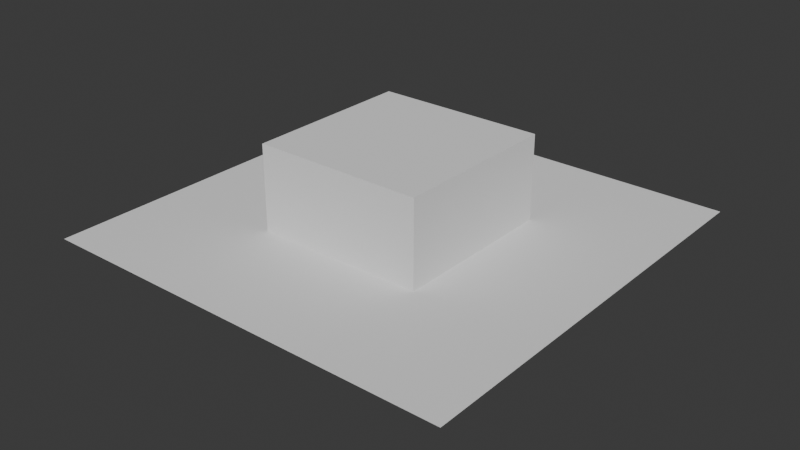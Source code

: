 # Source: bottom.blend  (saved by Blender 4.3.34; exported with 4.5.12 LTS)
import bpy
from mathutils import Matrix  # noqa: F401  (used for matrix-valued properties, if any)

bpy.ops.wm.read_factory_settings(use_empty=True)
scene = bpy.context.scene
scene.name = 'Scene'

# ---- collections
col_collection = bpy.data.collections.new('Collection'); scene.collection.children.link(col_collection)

# ---- world
world_world = bpy.data.worlds.new('World'); scene.world = world_world
world_world.use_nodes = True; world_world.node_tree.nodes.clear()
_N = world_world.node_tree.nodes; _L = world_world.node_tree.links
n0 = _N.new('ShaderNodeOutputWorld'); n0.name = 'World Output'; n0.location = (300, 300)
n1 = _N.new('ShaderNodeBackground'); n1.name = 'Background'; n1.location = (10, 300)
n1.inputs[0].default_value = (0.05088, 0.05088, 0.05088, 1.0)
_L.new(n1.outputs[0], n0.inputs[0])
n0.is_active_output = True
world_world.color = (0.05088, 0.05088, 0.05088)
world_world.sun_shadow_jitter_overblur = 0.0

# ---- meshes
me_plane = bpy.data.meshes.new('Plane')
me_plane.from_pydata([(-1.0, -1.0, 0.0), (1.0, -1.0, 0.0), (-1.0, 1.0, 0.0), (1.0, 1.0, 0.0)], [], [(0, 1, 3, 2)])
_uv = me_plane.uv_layers.new(name='UVMap')
_uv.uv.foreach_set('vector', [0.0, 0.0, 1.0, 0.0, 1.0, 1.0, 0.0, 1.0])
me_plane.update()
me_cube_002 = bpy.data.meshes.new('Cube.002')
me_cube_002.from_pydata([(-0.04, -0.04, -0.04), (-0.04, -0.04, 0.04), (-0.04, 0.04, -0.04), (-0.04, 0.04, 0.04), (0.04, -0.04, -0.04), (0.04, -0.04, 0.04), (0.04, 0.04, -0.04), (0.04, 0.04, 0.04)], [], [(0, 1, 3, 2), (2, 3, 7, 6), (6, 7, 5, 4), (4, 5, 1, 0), (2, 6, 4, 0), (7, 3, 1, 5)])
_uv = me_cube_002.uv_layers.new(name='UVMap')
_uv.uv.foreach_set('vector', [0.375, 0.0, 0.625, 0.0, 0.625, 0.25, 0.375, 0.25, 0.375, 0.25, 0.625, 0.25, 0.625, 0.5, 0.375, 0.5, 0.375, 0.5, 0.625, 0.5, 0.625, 0.75, 0.375, 0.75, 0.375, 0.75, 0.625, 0.75, 0.625, 1.0, 0.375, 1.0, 0.125, 0.5, 0.375, 0.5, 0.375, 0.75, 0.125, 0.75, 0.625, 0.5, 0.875, 0.5, 0.875, 0.75, 0.625, 0.75])
me_cube_002.update()

# ---- objects
ob_plane = bpy.data.objects.new('Plane', me_plane)
ob_cube = bpy.data.objects.new('Cube', me_cube_002)

# ---- transforms, parenting, visibility, modifiers, constraints
ob_plane.location = (0.0, 0.0, 0.0)
ob_cube.location = (0.0, 0.0, 0.0)
ob_cube.scale = (10.0, 10.0, 10.0)

# ---- collection membership
col_collection.objects.link(ob_plane)
col_collection.objects.link(ob_cube)

# ---- scene / render settings (as saved in the file)
scene.frame_start = 1; scene.frame_end = 250; scene.frame_set(1)
scene.render.engine = 'BLENDER_EEVEE_NEXT'
scene.unit_settings.scale_length = 0.1
bpy.context.view_layer.update()

# ---- added for rendering (the .blend has no active camera and no usable light): camera, sun
cam_auto = bpy.data.cameras.new('AutoCamera')
cam_auto.lens = 50.0
cam_auto.sensor_width = 36.0
cam_auto.clip_end = 1000.0
ob_auto_camera = bpy.data.objects.new('AutoCamera', cam_auto)
scene.collection.objects.link(ob_auto_camera)
ob_auto_camera.location = (2.71959, -3.26351, 2.17568)
ob_auto_camera.rotation_euler = (1.09748, -7.21219e-08, 0.694738)
scene.camera = ob_auto_camera
light_auto_sun = bpy.data.lights.new('AutoSun', 'SUN')
light_auto_sun.energy = 3.0
light_auto_sun.angle = 0.0523599
ob_auto_sun = bpy.data.objects.new('AutoSun', light_auto_sun)
scene.collection.objects.link(ob_auto_sun)
ob_auto_sun.rotation_euler = (0.872665, 0.174533, 0.523599)
bpy.context.view_layer.update()
